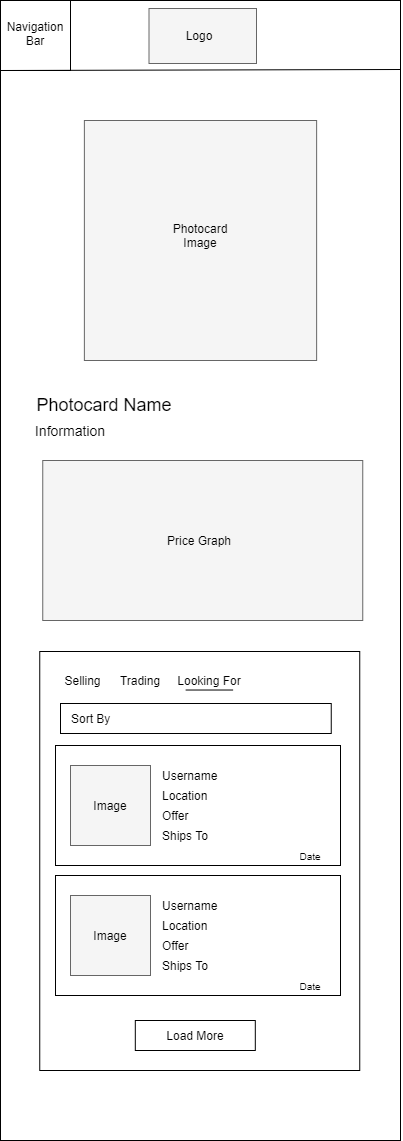

The diagram above was exported from draw.io. Its source (the exported page's mxGraphModel, read from the mxfile embedded in the PNG):
<mxGraphModel dx="1628" dy="1752" grid="1" gridSize="10" guides="1" tooltips="1" connect="1" arrows="1" fold="1" page="1" pageScale="1" pageWidth="850" pageHeight="1100" math="0" shadow="0">
  <root>
    <mxCell id="0" />
    <mxCell id="1" parent="0" />
    <mxCell id="2" value="" style="rounded=0;whiteSpace=wrap;html=1;" vertex="1" parent="1">
      <mxGeometry x="1160" y="120" width="400" height="1140" as="geometry" />
    </mxCell>
    <mxCell id="3" value="" style="rounded=0;whiteSpace=wrap;html=1;strokeColor=#666666;fillColor=#f5f5f5;fontColor=#333333;" vertex="1" parent="1">
      <mxGeometry x="1308.5" y="128" width="107.5" height="55" as="geometry" />
    </mxCell>
    <mxCell id="4" value="Logo" style="text;html=1;strokeColor=none;fillColor=none;align=center;verticalAlign=middle;whiteSpace=wrap;rounded=0;" vertex="1" parent="1">
      <mxGeometry x="1339.25" y="145" width="40" height="20" as="geometry" />
    </mxCell>
    <mxCell id="5" value="" style="whiteSpace=wrap;html=1;aspect=fixed;strokeColor=#000000;" vertex="1" parent="1">
      <mxGeometry x="1160" y="120" width="70" height="70" as="geometry" />
    </mxCell>
    <mxCell id="6" value="Navigation&lt;br&gt;Bar" style="text;html=1;strokeColor=none;fillColor=none;align=center;verticalAlign=middle;whiteSpace=wrap;rounded=0;" vertex="1" parent="1">
      <mxGeometry x="1175" y="143" width="40" height="20" as="geometry" />
    </mxCell>
    <mxCell id="7" value="" style="endArrow=none;html=1;exitX=0;exitY=1;exitDx=0;exitDy=0;" edge="1" source="5" parent="1">
      <mxGeometry width="50" height="50" relative="1" as="geometry">
        <mxPoint x="1420" y="210" as="sourcePoint" />
        <mxPoint x="1560" y="189" as="targetPoint" />
      </mxGeometry>
    </mxCell>
    <mxCell id="8" value="" style="rounded=0;whiteSpace=wrap;html=1;fillColor=#f5f5f5;strokeColor=#666666;fontColor=#333333;" vertex="1" parent="1">
      <mxGeometry x="1243.88" y="240" width="232.25" height="240" as="geometry" />
    </mxCell>
    <mxCell id="9" value="Photocard&lt;br&gt;Image" style="text;html=1;strokeColor=none;fillColor=none;align=center;verticalAlign=middle;whiteSpace=wrap;rounded=0;" vertex="1" parent="1">
      <mxGeometry x="1330" y="330" width="60" height="50" as="geometry" />
    </mxCell>
    <mxCell id="10" value="&lt;font style=&quot;font-size: 18px&quot;&gt;Photocard Name&lt;/font&gt;" style="text;html=1;strokeColor=none;fillColor=none;align=center;verticalAlign=middle;whiteSpace=wrap;rounded=0;" vertex="1" parent="1">
      <mxGeometry x="1189.25" y="500" width="150" height="50" as="geometry" />
    </mxCell>
    <mxCell id="11" value="&lt;font style=&quot;font-size: 14px&quot;&gt;Information&lt;/font&gt;" style="text;html=1;strokeColor=none;fillColor=none;align=center;verticalAlign=middle;whiteSpace=wrap;rounded=0;" vertex="1" parent="1">
      <mxGeometry x="1180" y="535" width="100" height="30" as="geometry" />
    </mxCell>
    <mxCell id="12" value="" style="rounded=0;whiteSpace=wrap;html=1;fillColor=#f5f5f5;strokeColor=#666666;fontColor=#333333;" vertex="1" parent="1">
      <mxGeometry x="1202.25" y="580" width="320" height="160" as="geometry" />
    </mxCell>
    <mxCell id="13" value="Price Graph" style="text;html=1;strokeColor=none;fillColor=none;align=center;verticalAlign=middle;whiteSpace=wrap;rounded=0;" vertex="1" parent="1">
      <mxGeometry x="1320.37" y="635" width="77.75" height="50" as="geometry" />
    </mxCell>
    <mxCell id="14" value="" style="rounded=0;whiteSpace=wrap;html=1;arcSize=7;" vertex="1" parent="1">
      <mxGeometry x="1199.25" y="771" width="320" height="419" as="geometry" />
    </mxCell>
    <mxCell id="15" value="Selling" style="text;html=1;strokeColor=none;fillColor=none;align=center;verticalAlign=middle;whiteSpace=wrap;rounded=0;" vertex="1" parent="1">
      <mxGeometry x="1215" y="790" width="55" height="20" as="geometry" />
    </mxCell>
    <mxCell id="16" value="" style="rounded=0;whiteSpace=wrap;html=1;" vertex="1" parent="1">
      <mxGeometry x="1215" y="865" width="285" height="120" as="geometry" />
    </mxCell>
    <mxCell id="17" value="" style="endArrow=none;html=1;" edge="1" parent="1">
      <mxGeometry width="50" height="50" relative="1" as="geometry">
        <mxPoint x="1345.12" y="809.52" as="sourcePoint" />
        <mxPoint x="1392.62" y="809.52" as="targetPoint" />
      </mxGeometry>
    </mxCell>
    <mxCell id="18" value="" style="rounded=0;whiteSpace=wrap;html=1;fillColor=#f5f5f5;strokeColor=#666666;fontColor=#333333;" vertex="1" parent="1">
      <mxGeometry x="1230" y="885" width="80" height="80" as="geometry" />
    </mxCell>
    <mxCell id="19" value="Image" style="text;html=1;strokeColor=none;fillColor=none;align=center;verticalAlign=middle;whiteSpace=wrap;rounded=0;" vertex="1" parent="1">
      <mxGeometry x="1245" y="915" width="50" height="20" as="geometry" />
    </mxCell>
    <mxCell id="20" value="Username" style="text;html=1;strokeColor=none;fillColor=none;align=left;verticalAlign=middle;whiteSpace=wrap;rounded=0;" vertex="1" parent="1">
      <mxGeometry x="1320" y="885" width="69.63" height="20" as="geometry" />
    </mxCell>
    <mxCell id="21" value="Location" style="text;html=1;strokeColor=none;fillColor=none;align=left;verticalAlign=middle;whiteSpace=wrap;rounded=0;" vertex="1" parent="1">
      <mxGeometry x="1320" y="905" width="69.63" height="20" as="geometry" />
    </mxCell>
    <mxCell id="22" value="Offer" style="text;html=1;strokeColor=none;fillColor=none;align=left;verticalAlign=middle;whiteSpace=wrap;rounded=0;" vertex="1" parent="1">
      <mxGeometry x="1320" y="925" width="69.63" height="20" as="geometry" />
    </mxCell>
    <mxCell id="23" value="&lt;font style=&quot;font-size: 10px&quot;&gt;Date&lt;/font&gt;" style="text;html=1;strokeColor=none;fillColor=none;align=center;verticalAlign=middle;whiteSpace=wrap;rounded=0;" vertex="1" parent="1">
      <mxGeometry x="1450" y="965" width="40" height="20" as="geometry" />
    </mxCell>
    <mxCell id="24" value="" style="rounded=0;whiteSpace=wrap;html=1;" vertex="1" parent="1">
      <mxGeometry x="1215" y="995" width="285" height="120" as="geometry" />
    </mxCell>
    <mxCell id="25" value="" style="rounded=0;whiteSpace=wrap;html=1;fillColor=#f5f5f5;strokeColor=#666666;fontColor=#333333;" vertex="1" parent="1">
      <mxGeometry x="1230" y="1015" width="80" height="80" as="geometry" />
    </mxCell>
    <mxCell id="26" value="Image" style="text;html=1;strokeColor=none;fillColor=none;align=center;verticalAlign=middle;whiteSpace=wrap;rounded=0;" vertex="1" parent="1">
      <mxGeometry x="1245" y="1045" width="50" height="20" as="geometry" />
    </mxCell>
    <mxCell id="27" value="Username" style="text;html=1;strokeColor=none;fillColor=none;align=left;verticalAlign=middle;whiteSpace=wrap;rounded=0;" vertex="1" parent="1">
      <mxGeometry x="1320" y="1015" width="69.63" height="20" as="geometry" />
    </mxCell>
    <mxCell id="28" value="Location" style="text;html=1;strokeColor=none;fillColor=none;align=left;verticalAlign=middle;whiteSpace=wrap;rounded=0;" vertex="1" parent="1">
      <mxGeometry x="1320" y="1035" width="69.63" height="20" as="geometry" />
    </mxCell>
    <mxCell id="29" value="Offer" style="text;html=1;strokeColor=none;fillColor=none;align=left;verticalAlign=middle;whiteSpace=wrap;rounded=0;" vertex="1" parent="1">
      <mxGeometry x="1320" y="1055" width="69.63" height="20" as="geometry" />
    </mxCell>
    <mxCell id="30" value="&lt;font style=&quot;font-size: 10px&quot;&gt;Date&lt;/font&gt;" style="text;html=1;strokeColor=none;fillColor=none;align=center;verticalAlign=middle;whiteSpace=wrap;rounded=0;" vertex="1" parent="1">
      <mxGeometry x="1450" y="1095" width="40" height="20" as="geometry" />
    </mxCell>
    <mxCell id="31" value="" style="rounded=0;whiteSpace=wrap;html=1;" vertex="1" parent="1">
      <mxGeometry x="1220" y="823" width="270.75" height="30" as="geometry" />
    </mxCell>
    <mxCell id="32" value="Sort By" style="text;html=1;strokeColor=none;fillColor=none;align=left;verticalAlign=middle;whiteSpace=wrap;rounded=0;" vertex="1" parent="1">
      <mxGeometry x="1229" y="828" width="100" height="20" as="geometry" />
    </mxCell>
    <mxCell id="33" value="Load More" style="rounded=0;whiteSpace=wrap;html=1;" vertex="1" parent="1">
      <mxGeometry x="1294.81" y="1140" width="120" height="30" as="geometry" />
    </mxCell>
    <mxCell id="34" value="Trading" style="text;html=1;strokeColor=none;fillColor=none;align=center;verticalAlign=middle;whiteSpace=wrap;rounded=0;" vertex="1" parent="1">
      <mxGeometry x="1280" y="790" width="40" height="20" as="geometry" />
    </mxCell>
    <mxCell id="35" value="Looking For" style="text;html=1;strokeColor=none;fillColor=none;align=center;verticalAlign=middle;whiteSpace=wrap;rounded=0;" vertex="1" parent="1">
      <mxGeometry x="1330" y="790" width="77.75" height="20" as="geometry" />
    </mxCell>
    <mxCell id="36" value="Ships To&amp;nbsp;" style="text;html=1;strokeColor=none;fillColor=none;align=left;verticalAlign=middle;whiteSpace=wrap;rounded=0;" vertex="1" parent="1">
      <mxGeometry x="1320.37" y="1075" width="60" height="20" as="geometry" />
    </mxCell>
    <mxCell id="37" value="Ships To&amp;nbsp;" style="text;html=1;strokeColor=none;fillColor=none;align=left;verticalAlign=middle;whiteSpace=wrap;rounded=0;" vertex="1" parent="1">
      <mxGeometry x="1320.37" y="945" width="60" height="20" as="geometry" />
    </mxCell>
  </root>
</mxGraphModel>